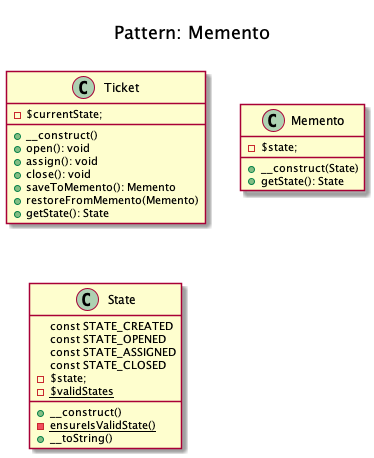

The diagram above was rendered by PlantUML. Its source (embedded in the PNG):
@startuml
    Title <size:20>\nPattern: Memento\n

    class Ticket {
        - $currentState;
        + __construct()
        + open(): void
        + assign(): void
        + close(): void
        + saveToMemento(): Memento
        + restoreFromMemento(Memento)
        + getState(): State
    }

    class Memento {
        - $state;
        + __construct(State)
        + getState(): State
    }

    class State {
        const STATE_CREATED
        const STATE_OPENED
        const STATE_ASSIGNED
        const STATE_CLOSED
        - $state;
        - {static} $validStates
        + __construct()
        - {static} ensureIsValidState()
        + __toString()
}
@enduml